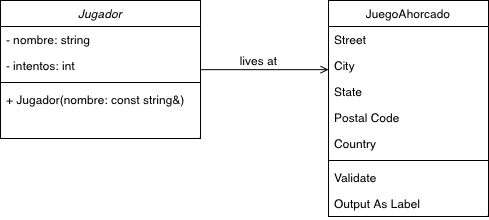

The diagram above was exported from draw.io. Its source (the exported page's mxGraphModel, read from the mxfile embedded in the PNG):
<mxGraphModel dx="492" dy="304" grid="1" gridSize="10" guides="1" tooltips="1" connect="1" arrows="1" fold="1" page="1" pageScale="1" pageWidth="827" pageHeight="1169" math="0" shadow="0">
  <root>
    <mxCell id="WIyWlLk6GJQsqaUBKTNV-0" />
    <mxCell id="WIyWlLk6GJQsqaUBKTNV-1" parent="WIyWlLk6GJQsqaUBKTNV-0" />
    <mxCell id="zkfFHV4jXpPFQw0GAbJ--0" value="Jugador" style="swimlane;fontStyle=2;align=center;verticalAlign=top;childLayout=stackLayout;horizontal=1;startSize=26;horizontalStack=0;resizeParent=1;resizeLast=0;collapsible=1;marginBottom=0;rounded=0;shadow=0;strokeWidth=1;" parent="WIyWlLk6GJQsqaUBKTNV-1" vertex="1">
      <mxGeometry x="180" y="120" width="200" height="138" as="geometry">
        <mxRectangle x="230" y="140" width="160" height="26" as="alternateBounds" />
      </mxGeometry>
    </mxCell>
    <mxCell id="zkfFHV4jXpPFQw0GAbJ--1" value="- nombre: string&#10;" style="text;align=left;verticalAlign=top;spacingLeft=4;spacingRight=4;overflow=hidden;rotatable=0;points=[[0,0.5],[1,0.5]];portConstraint=eastwest;" parent="zkfFHV4jXpPFQw0GAbJ--0" vertex="1">
      <mxGeometry y="26" width="200" height="26" as="geometry" />
    </mxCell>
    <mxCell id="zkfFHV4jXpPFQw0GAbJ--2" value="- intentos: int" style="text;align=left;verticalAlign=top;spacingLeft=4;spacingRight=4;overflow=hidden;rotatable=0;points=[[0,0.5],[1,0.5]];portConstraint=eastwest;rounded=0;shadow=0;html=0;" parent="zkfFHV4jXpPFQw0GAbJ--0" vertex="1">
      <mxGeometry y="52" width="200" height="26" as="geometry" />
    </mxCell>
    <mxCell id="zkfFHV4jXpPFQw0GAbJ--4" value="" style="line;html=1;strokeWidth=1;align=left;verticalAlign=middle;spacingTop=-1;spacingLeft=3;spacingRight=3;rotatable=0;labelPosition=right;points=[];portConstraint=eastwest;" parent="zkfFHV4jXpPFQw0GAbJ--0" vertex="1">
      <mxGeometry y="78" width="200" height="8" as="geometry" />
    </mxCell>
    <mxCell id="zkfFHV4jXpPFQw0GAbJ--5" value="+ Jugador(nombre: const string&amp;)" style="text;align=left;verticalAlign=top;spacingLeft=4;spacingRight=4;overflow=hidden;rotatable=0;points=[[0,0.5],[1,0.5]];portConstraint=eastwest;" parent="zkfFHV4jXpPFQw0GAbJ--0" vertex="1">
      <mxGeometry y="86" width="200" height="32" as="geometry" />
    </mxCell>
    <mxCell id="zkfFHV4jXpPFQw0GAbJ--17" value="JuegoAhorcado" style="swimlane;fontStyle=0;align=center;verticalAlign=top;childLayout=stackLayout;horizontal=1;startSize=26;horizontalStack=0;resizeParent=1;resizeLast=0;collapsible=1;marginBottom=0;rounded=0;shadow=0;strokeWidth=1;" parent="WIyWlLk6GJQsqaUBKTNV-1" vertex="1">
      <mxGeometry x="508" y="120" width="160" height="216" as="geometry">
        <mxRectangle x="550" y="140" width="160" height="26" as="alternateBounds" />
      </mxGeometry>
    </mxCell>
    <mxCell id="zkfFHV4jXpPFQw0GAbJ--18" value="Street" style="text;align=left;verticalAlign=top;spacingLeft=4;spacingRight=4;overflow=hidden;rotatable=0;points=[[0,0.5],[1,0.5]];portConstraint=eastwest;" parent="zkfFHV4jXpPFQw0GAbJ--17" vertex="1">
      <mxGeometry y="26" width="160" height="26" as="geometry" />
    </mxCell>
    <mxCell id="zkfFHV4jXpPFQw0GAbJ--19" value="City" style="text;align=left;verticalAlign=top;spacingLeft=4;spacingRight=4;overflow=hidden;rotatable=0;points=[[0,0.5],[1,0.5]];portConstraint=eastwest;rounded=0;shadow=0;html=0;" parent="zkfFHV4jXpPFQw0GAbJ--17" vertex="1">
      <mxGeometry y="52" width="160" height="26" as="geometry" />
    </mxCell>
    <mxCell id="zkfFHV4jXpPFQw0GAbJ--20" value="State" style="text;align=left;verticalAlign=top;spacingLeft=4;spacingRight=4;overflow=hidden;rotatable=0;points=[[0,0.5],[1,0.5]];portConstraint=eastwest;rounded=0;shadow=0;html=0;" parent="zkfFHV4jXpPFQw0GAbJ--17" vertex="1">
      <mxGeometry y="78" width="160" height="26" as="geometry" />
    </mxCell>
    <mxCell id="zkfFHV4jXpPFQw0GAbJ--21" value="Postal Code" style="text;align=left;verticalAlign=top;spacingLeft=4;spacingRight=4;overflow=hidden;rotatable=0;points=[[0,0.5],[1,0.5]];portConstraint=eastwest;rounded=0;shadow=0;html=0;" parent="zkfFHV4jXpPFQw0GAbJ--17" vertex="1">
      <mxGeometry y="104" width="160" height="26" as="geometry" />
    </mxCell>
    <mxCell id="zkfFHV4jXpPFQw0GAbJ--22" value="Country" style="text;align=left;verticalAlign=top;spacingLeft=4;spacingRight=4;overflow=hidden;rotatable=0;points=[[0,0.5],[1,0.5]];portConstraint=eastwest;rounded=0;shadow=0;html=0;" parent="zkfFHV4jXpPFQw0GAbJ--17" vertex="1">
      <mxGeometry y="130" width="160" height="26" as="geometry" />
    </mxCell>
    <mxCell id="zkfFHV4jXpPFQw0GAbJ--23" value="" style="line;html=1;strokeWidth=1;align=left;verticalAlign=middle;spacingTop=-1;spacingLeft=3;spacingRight=3;rotatable=0;labelPosition=right;points=[];portConstraint=eastwest;" parent="zkfFHV4jXpPFQw0GAbJ--17" vertex="1">
      <mxGeometry y="156" width="160" height="8" as="geometry" />
    </mxCell>
    <mxCell id="zkfFHV4jXpPFQw0GAbJ--24" value="Validate" style="text;align=left;verticalAlign=top;spacingLeft=4;spacingRight=4;overflow=hidden;rotatable=0;points=[[0,0.5],[1,0.5]];portConstraint=eastwest;" parent="zkfFHV4jXpPFQw0GAbJ--17" vertex="1">
      <mxGeometry y="164" width="160" height="26" as="geometry" />
    </mxCell>
    <mxCell id="zkfFHV4jXpPFQw0GAbJ--25" value="Output As Label" style="text;align=left;verticalAlign=top;spacingLeft=4;spacingRight=4;overflow=hidden;rotatable=0;points=[[0,0.5],[1,0.5]];portConstraint=eastwest;" parent="zkfFHV4jXpPFQw0GAbJ--17" vertex="1">
      <mxGeometry y="190" width="160" height="26" as="geometry" />
    </mxCell>
    <mxCell id="zkfFHV4jXpPFQw0GAbJ--26" value="" style="endArrow=open;shadow=0;strokeWidth=1;rounded=0;endFill=1;edgeStyle=elbowEdgeStyle;elbow=vertical;" parent="WIyWlLk6GJQsqaUBKTNV-1" source="zkfFHV4jXpPFQw0GAbJ--0" target="zkfFHV4jXpPFQw0GAbJ--17" edge="1">
      <mxGeometry x="0.5" y="41" relative="1" as="geometry">
        <mxPoint x="380" y="192" as="sourcePoint" />
        <mxPoint x="540" y="192" as="targetPoint" />
        <mxPoint x="-40" y="32" as="offset" />
      </mxGeometry>
    </mxCell>
    <mxCell id="zkfFHV4jXpPFQw0GAbJ--27" value="" style="resizable=0;align=left;verticalAlign=bottom;labelBackgroundColor=none;fontSize=12;" parent="zkfFHV4jXpPFQw0GAbJ--26" connectable="0" vertex="1">
      <mxGeometry x="-1" relative="1" as="geometry">
        <mxPoint y="4" as="offset" />
      </mxGeometry>
    </mxCell>
    <mxCell id="zkfFHV4jXpPFQw0GAbJ--28" value="" style="resizable=0;align=right;verticalAlign=bottom;labelBackgroundColor=none;fontSize=12;" parent="zkfFHV4jXpPFQw0GAbJ--26" connectable="0" vertex="1">
      <mxGeometry x="1" relative="1" as="geometry">
        <mxPoint x="-7" y="4" as="offset" />
      </mxGeometry>
    </mxCell>
    <mxCell id="zkfFHV4jXpPFQw0GAbJ--29" value="lives at" style="text;html=1;resizable=0;points=[];;align=center;verticalAlign=middle;labelBackgroundColor=none;rounded=0;shadow=0;strokeWidth=1;fontSize=12;" parent="zkfFHV4jXpPFQw0GAbJ--26" vertex="1" connectable="0">
      <mxGeometry x="0.5" y="49" relative="1" as="geometry">
        <mxPoint x="-38" y="40" as="offset" />
      </mxGeometry>
    </mxCell>
  </root>
</mxGraphModel>